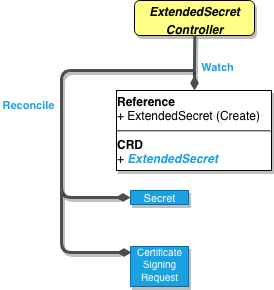

The diagram above was exported from draw.io. Its source (the exported page's mxGraphModel, read from the mxfile embedded in the PNG):
<mxGraphModel dx="882" dy="514" grid="1" gridSize="10" guides="1" tooltips="1" connect="1" arrows="1" fold="1" page="1" pageScale="1" pageWidth="850" pageHeight="1100" math="0" shadow="0">
  <root>
    <mxCell id="0" />
    <mxCell id="1" parent="0" />
    <mxCell id="2" value="&lt;p style=&quot;margin: 4px 0px 0px&quot;&gt;&lt;i&gt;&lt;b&gt;ExtendedSecret&lt;br&gt;&lt;/b&gt;&lt;/i&gt;&lt;/p&gt;&lt;p style=&quot;margin: 4px 0px 0px&quot; align=&quot;center&quot;&gt;&lt;i&gt;&lt;b&gt;Controller&lt;br&gt;&lt;/b&gt;&lt;/i&gt;&lt;/p&gt;&lt;div&gt;&lt;br&gt;&lt;/div&gt;" style="verticalAlign=top;align=center;overflow=fill;fontSize=12;fontFamily=Helvetica;html=1;shadow=1;rounded=1;gradientDirection=south;fillColor=#FFFF88;" vertex="1" parent="1">
      <mxGeometry x="573" y="150" width="120" height="35" as="geometry" />
    </mxCell>
    <mxCell id="3" value="Watch" style="endArrow=none;endSize=16;endFill=0;shadow=0;edgeStyle=elbowEdgeStyle;elbow=vertical;yellow;strokeColor=#4D4D4D;rounded=1;strokeWidth=3;comic=0;jumpSize=0;fontStyle=1;fontColor=#1BA1E2;labelPosition=right;verticalLabelPosition=middle;align=left;verticalAlign=middle;startArrow=diamondThin;startFill=1;entryX=0.5;entryY=1;entryDx=0;entryDy=0;" edge="1" parent="1">
      <mxGeometry x="227.5" y="-70" as="geometry">
        <mxPoint x="633" y="239.9999999999999" as="sourcePoint" />
        <mxPoint x="633.3333333333335" y="184.66666666666674" as="targetPoint" />
        <Array as="points" />
        <mxPoint x="5" y="5" as="offset" />
      </mxGeometry>
    </mxCell>
    <mxCell id="4" value="Reconcile" style="endArrow=none;endSize=16;endFill=0;shadow=0;edgeStyle=elbowEdgeStyle;yellow;strokeColor=#4D4D4D;strokeWidth=3;comic=0;jumpSize=0;rounded=1;fontColor=#1BA1E2;labelBackgroundColor=#ffffff;fontStyle=1;labelPosition=right;verticalLabelPosition=middle;align=left;verticalAlign=middle;horizontal=1;startArrow=diamondThin;startFill=1;exitX=0;exitY=0.5;exitDx=0;exitDy=0;" edge="1" source="6" parent="1">
      <mxGeometry as="geometry">
        <mxPoint x="424.16666666666674" y="338.8333333333335" as="sourcePoint" />
        <mxPoint x="632.0000000000002" y="219.9999999999999" as="targetPoint" />
        <mxPoint x="-161" y="-28" as="offset" />
        <Array as="points">
          <mxPoint x="500" y="310" />
          <mxPoint x="410" y="280" />
          <mxPoint x="202" y="482" />
        </Array>
      </mxGeometry>
    </mxCell>
    <mxCell id="5" value="&lt;p style=&quot;margin: 4px 0px 0px&quot;&gt;&lt;b&gt;Reference&lt;/b&gt;&lt;/p&gt;+ ExtendedSecret (Create)&lt;br&gt;&lt;div&gt;&lt;hr&gt;&lt;b&gt;CRD&lt;/b&gt;&lt;/div&gt;+ &lt;font color=&quot;#1BA1E2&quot;&gt;&lt;i&gt;&lt;b&gt;ExtendedSecret&lt;/b&gt;&lt;/i&gt;&lt;b&gt;&lt;i&gt;&lt;/i&gt;&lt;/b&gt;&lt;/font&gt;" style="verticalAlign=bottom;align=left;overflow=fill;fontSize=12;fontFamily=Helvetica;html=1;shadow=1;rounded=0;gradientDirection=north;comic=0;glass=0;horizontal=1;" vertex="1" parent="1">
      <mxGeometry x="555" y="240" width="155" height="80" as="geometry" />
    </mxCell>
    <mxCell id="6" value="&lt;div align=&quot;center&quot;&gt;&lt;font style=&quot;font-size: 11px&quot;&gt;Secret&lt;/font&gt;&lt;/div&gt;" style="verticalAlign=bottom;align=center;overflow=fill;fontSize=12;fontFamily=Helvetica;html=1;shadow=1;rounded=0;gradientDirection=north;fillColor=#1ba1e2;strokeColor=#006EAF;comic=0;glass=0;horizontal=1;fontColor=#ffffff;" vertex="1" parent="1">
      <mxGeometry x="569" y="340" width="58" height="14" as="geometry" />
    </mxCell>
    <mxCell id="7" value="" style="endArrow=none;endSize=16;endFill=0;shadow=0;edgeStyle=elbowEdgeStyle;yellow;strokeColor=#4D4D4D;strokeWidth=3;comic=0;jumpSize=0;rounded=1;fontColor=#FF3333;labelBackgroundColor=#ffffff;fontStyle=1;labelPosition=right;verticalLabelPosition=middle;align=left;verticalAlign=middle;horizontal=1;startArrow=diamondThin;startFill=1;" edge="1" parent="1">
      <mxGeometry x="460" y="-180" as="geometry">
        <mxPoint x="570" y="402" as="sourcePoint" />
        <mxPoint x="500" y="340" as="targetPoint" />
        <mxPoint x="-15" as="offset" />
        <Array as="points">
          <mxPoint x="500" y="376" />
          <mxPoint x="540" y="568.5" />
          <mxPoint x="530" y="658.5" />
        </Array>
      </mxGeometry>
    </mxCell>
    <mxCell id="8" value="&lt;div style=&quot;font-size: 10px&quot;&gt;&lt;font style=&quot;font-size: 10px&quot;&gt;Certificate&lt;/font&gt;&lt;/div&gt;&lt;div style=&quot;font-size: 10px&quot;&gt;&lt;font style=&quot;font-size: 10px&quot;&gt;Signing&lt;/font&gt;&lt;/div&gt;&lt;div style=&quot;font-size: 10px&quot;&gt;&lt;font style=&quot;font-size: 10px&quot;&gt;Request&lt;/font&gt;&lt;font style=&quot;font-size: 11px&quot;&gt;&lt;br&gt;&lt;/font&gt;&lt;/div&gt;" style="verticalAlign=bottom;align=center;overflow=fill;fontSize=12;fontFamily=Helvetica;html=1;shadow=1;rounded=0;gradientDirection=north;fillColor=#1ba1e2;strokeColor=#006EAF;comic=0;glass=0;horizontal=1;fontColor=#ffffff;" vertex="1" parent="1">
      <mxGeometry x="569" y="396" width="58" height="40" as="geometry" />
    </mxCell>
  </root>
</mxGraphModel>